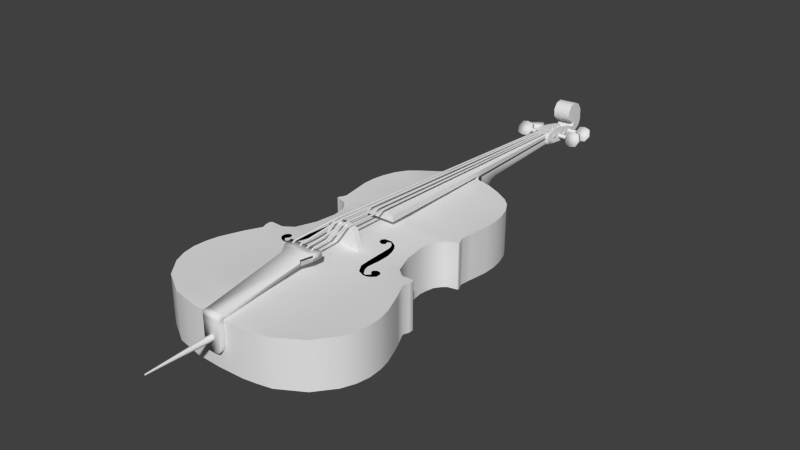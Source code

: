 # Source: Cello.blend  (saved by Blender 2.78.0; exported with 4.5.12 LTS)
import bpy
from mathutils import Matrix  # noqa: F401  (used for matrix-valued properties, if any)

bpy.ops.wm.read_factory_settings(use_empty=True)
scene = bpy.context.scene
scene.name = 'Scene'

# ---- collections
col_collection_1 = bpy.data.collections.new('Collection 1'); scene.collection.children.link(col_collection_1)

# ---- materials (node trees are filled in below, after node groups)
mat_material_003 = bpy.data.materials.new('Material.003')
mat_material_003.alpha_threshold = 0.0
mat_material_003.use_transparent_shadow = False
mat_material_003.diffuse_color = (0.0, 0.0, 0.0, 1.0)
mat_material_003.roughness = 0.5
mat_material = bpy.data.materials.new('Material')
mat_material.alpha_threshold = 0.0
mat_material.use_transparent_shadow = False
mat_material.roughness = 0.5
mat_material.line_color = (0.0, 0.0, 0.0, 1.0)

# ---- node groups
ng_auto_smooth = bpy.data.node_groups.new('Auto Smooth', 'GeometryNodeTree')
_s = ng_auto_smooth.interface.new_socket(name='Geometry', in_out='OUTPUT', socket_type='NodeSocketGeometry')
_s = ng_auto_smooth.interface.new_socket(name='Geometry', in_out='INPUT', socket_type='NodeSocketGeometry')
_s = ng_auto_smooth.interface.new_socket(name='Angle', in_out='INPUT', socket_type='NodeSocketFloat')
_s.subtype = 'ANGLE'
_s.min_value = 0.0
_s.max_value = 3.142
ng_auto_smooth.is_modifier = True
_N = ng_auto_smooth.nodes; _L = ng_auto_smooth.links
n0 = _N.new('NodeGroupOutput'); n0.name = 'Group Output'; n0.location = (480, -100)
n1 = _N.new('NodeGroupInput'); n1.name = 'Group Input'; n1.location = (-420, -300)
n2 = _N.new('NodeGroupInput'); n2.name = 'Group Input.001'; n2.location = (-60, -100)
n3 = _N.new('GeometryNodeSetShadeSmooth'); n3.name = 'Set Shade Smooth'; n3.location = (120, -100)
n3.domain = 'EDGE'
n4 = _N.new('GeometryNodeSetShadeSmooth'); n4.name = 'Set Shade Smooth.001'; n4.location = (300, -100)
n5 = _N.new('GeometryNodeInputMeshEdgeAngle'); n5.name = 'Edge Angle'; n5.location = (-420, -220)
n6 = _N.new('GeometryNodeInputEdgeSmooth'); n6.name = 'Is Edge Smooth'; n6.location = (-60, -160)
n7 = _N.new('GeometryNodeInputShadeSmooth'); n7.name = 'Is Face Smooth'; n7.location = (-240, -340)
n8 = _N.new('FunctionNodeBooleanMath'); n8.name = 'Boolean Math'; n8.location = (-60, -220)
n9 = _N.new('FunctionNodeCompare'); n9.name = 'Compare'; n9.location = (-240, -180)
n9.operation = 'LESS_EQUAL'
_L.new(n5.outputs[0], n9.inputs[0])
_L.new(n4.outputs[0], n0.inputs[0])
_L.new(n1.outputs[1], n9.inputs[1])
_L.new(n9.outputs[0], n8.inputs[0])
_L.new(n7.outputs[0], n8.inputs[1])
_L.new(n2.outputs[0], n3.inputs[0])
_L.new(n6.outputs[0], n3.inputs[1])
_L.new(n3.outputs[0], n4.inputs[0])
_L.new(n8.outputs[0], n3.inputs[2])
n0.is_active_output = True

# ---- material node trees

# ---- world
world_world = bpy.data.worlds.new('World'); scene.world = world_world
world_world.color = (0.05088, 0.05088, 0.05088)
world_world.use_sun_shadow = False
world_world.sun_shadow_jitter_overblur = 0.0
world_world.cycles.sampling_method = 'NONE'
world_world.cycles.sample_map_resolution = 256

# ---- meshes
me_plane_000 = bpy.data.meshes.new('Plane.000')
me_plane_000.from_pydata([(0.02541, 0.0116, -0.1033), (-0.0794, -0.1493, -0.1198), (-0.09021, 0.3854, -0.124), (-0.2447, 0.3707, -0.1577), (0.02479, 0.1162, -0.1024), (-0.01867, 0.3854, -0.1114), (0.0004425, 0.325, -0.1086), (0.02426, 0.2064, -0.1042), (0.02705, -0.2648, -0.1277), (0.0262, -0.1224, -0.1137), (-0.0523, -0.3288, -0.1351), (0.2153, -0.2678, -0.1201), (0.2729, -0.2661, -0.117), (0.3186, -0.3085, -0.1152), (0.1738, -0.3177, -0.123), (0.3196, -0.3603, -0.1158), (0.05615, -0.3691, -0.1296), (0.02486, -0.4627, -0.1291), (0.1619, -0.4807, -0.1214), (0.1234, -0.47, -0.1237), (0.1357, -0.507, -0.1222), (0.21, -0.4952, -0.1185), (0.2109, -0.4349, -0.1199), (0.2678, -0.4575, -0.1163), (0.1817, -0.3649, -0.1231), (0.2245, -0.4069, -0.1198), (0.3203, -0.3966, -0.115), (-0.2911, 0.513, -0.1674), (-0.3188, 0.4537, -0.1737), (-0.1857, 0.5516, -0.1443), (-0.09972, 0.5158, -0.1257), (-0.1167, 0.4672, -0.1295), (-0.1742, 0.5265, -0.1419), (-0.22, 0.4842, -0.152), (-0.04735, 0.4554, -0.1144), (-0.2064, 0.4211, -0.1492), (-0.3063, 0.3944, -0.1711), (-0.1857, 0.5516, 0.1161), (-0.09972, 0.5158, 0.09756), (-0.04735, 0.4554, 0.08637), (-0.2911, 0.513, 0.1393), (-0.22, 0.4842, 0.1239), (-0.1742, 0.5265, 0.1137), (-0.1167, 0.4672, 0.1014), (-0.3188, 0.4537, 0.1456), (-0.2064, 0.4211, 0.1212), (-0.3063, 0.3944, 0.1431), (-0.09021, 0.3854, 0.09601), (-0.2447, 0.3707, 0.13), (0.02479, 0.1162, 0.07439), (-0.0794, -0.1493, 0.092), (-0.01867, 0.3854, 0.08301), (0.0004425, 0.325, 0.0802), (0.02426, 0.2064, 0.07582), (0.02541, 0.0116, 0.07505), (0.0262, -0.1224, 0.0853), (0.02705, -0.2648, 0.09426), (-0.0523, -0.3288, 0.1041), (0.2729, -0.2661, 0.07943), (0.3186, -0.3085, 0.07999), (0.2153, -0.2678, 0.08306), (0.1738, -0.3177, 0.08951), (0.02486, -0.4627, 0.09769), (0.05615, -0.3691, 0.09904), (0.1234, -0.47, 0.09142), (0.1357, -0.507, 0.08938), (0.1619, -0.4807, 0.08871), (0.2109, -0.4349, 0.08734), (0.21, -0.4952, 0.08528), (0.1817, -0.3649, 0.09156), (0.2245, -0.4069, 0.08749), (0.2678, -0.4575, 0.08309), (0.3196, -0.3603, 0.08334), (0.3203, -0.3966, 0.08203)], [], [(9, 55, 54, 0), (2, 1, 50, 47), (47, 43, 31, 2), (31, 43, 42, 32), (10, 57, 50, 1), (63, 56, 8, 16), (3, 35, 45, 48), (33, 41, 45, 35), (32, 42, 41, 33), (46, 48, 45, 44), (46, 36, 3, 48), (36, 46, 44, 28), (28, 44, 40, 27), (27, 40, 37, 29), (29, 37, 38, 30), (51, 5, 34, 39), (30, 38, 39, 34), (51, 52, 6, 5), (6, 52, 53, 7), (4, 7, 53, 49), (0, 4, 49, 54), (9, 8, 56, 55), (54, 49, 53, 50), (57, 62, 63, 56), (17, 62, 57, 10), (20, 65, 62, 17), (16, 19, 64, 63), (19, 18, 66, 64), (18, 22, 67, 66), (22, 25, 70, 67), (25, 24, 69, 70), (24, 14, 61, 69), (14, 11, 60, 61), (11, 12, 58, 60), (12, 13, 59, 58), (13, 15, 72, 59), (15, 26, 73, 72), (26, 23, 71, 73), (23, 21, 68, 71), (21, 68, 65, 20), (41, 40, 44, 45), (42, 37, 40, 41), (42, 43, 38, 37), (43, 47, 39, 38), (39, 47, 52, 51), (52, 47, 50, 53), (54, 50, 55), (56, 55, 50, 57), (65, 62, 63, 64), (68, 65, 64, 66), (71, 68, 66, 67), (71, 67, 70, 73), (61, 73, 70, 69), (60, 72, 73, 61), (59, 72, 60, 58)])
me_plane_000.materials.append(mat_material_003)
me_plane_000.use_remesh_preserve_volume = False
me_plane_000.use_remesh_preserve_attributes = False
me_plane_000.use_mirror_vertex_groups = False
me_plane_000.update()
me_circle_001 = bpy.data.meshes.new('Circle.001')
me_circle_001.from_pydata([(2.936e-09, 0.6059, -1.776e-15), (-0.4285, 0.4285, -1.256e-15), (-0.6059, -2.355e-08, 9.088e-23), (-0.4285, -0.4285, 1.256e-15), (5.591e-08, -0.6059, 1.776e-15), (0.4285, -0.4285, 1.256e-15), (0.6059, 1.016e-08, -7.948e-24), (0.4285, 0.4285, -1.256e-15), (6.382e-09, 0.1435, 12.88), (-0.1015, 0.1015, 12.88), (-0.1435, 5.468e-07, 12.88), (-0.1015, -0.1015, 12.88), (1.893e-08, -0.1435, 12.88), (0.1015, -0.1015, 12.88), (0.1435, 5.547e-07, 12.88), (0.1015, 0.1015, 12.88)], [], [(7, 15, 14, 6), (5, 13, 12, 4), (3, 11, 10, 2), (1, 9, 8, 0), (0, 8, 15, 7), (6, 14, 13, 5), (4, 12, 11, 3), (2, 10, 9, 1)])
me_circle_001.polygons.foreach_set('use_smooth', [True] * 8)
me_circle_001.use_remesh_preserve_volume = False
me_circle_001.use_remesh_preserve_attributes = False
me_circle_001.use_mirror_vertex_groups = False
me_circle_001.update()
me_plane_011 = bpy.data.meshes.new('Plane.011')
me_plane_011.from_pydata([(-1.511, 0.0, -9.537e-07), (-1.044, 1.358, -9.537e-07), (0.1446, 1.591, -9.537e-07), (1.217, 1.335, -9.537e-07), (1.707, 0.0, -9.537e-07), (-1.044, -1.358, -9.537e-07), (0.1446, -1.591, -9.537e-07), (1.217, -1.335, -9.537e-07), (-1.511, 0.0, 0.9799), (-1.044, 1.358, 0.9799), (0.1446, 1.591, 0.9799), (1.217, 1.335, 0.9799), (1.707, 0.0, 0.9799), (-1.044, -1.358, 0.9799), (0.1446, -1.591, 0.9799), (1.217, -1.335, 0.9799), (-7.091, 0.4018, 0.4642), (-1.263, 0.4018, 0.4642), (-7.091, 0.2763, 0.161), (-1.263, 0.2763, 0.1611), (-7.091, -0.02686, 0.03547), (-1.263, -0.02686, 0.03549), (-7.091, -0.33, 0.161), (-1.263, -0.33, 0.1611), (-7.091, -0.4555, 0.4642), (-1.263, -0.4555, 0.4642), (-7.091, -0.33, 0.7673), (-1.263, -0.33, 0.7673), (-7.091, -0.02686, 0.8928), (-1.263, -0.02686, 0.8929), (-7.091, 0.2763, 0.7673), (-1.263, 0.2763, 0.7673)], [], [(3, 4, 7, 2), (6, 5, 2, 7), (1, 2, 5, 0), (11, 10, 15, 12), (14, 15, 10, 13), (9, 8, 13, 10), (2, 10, 11, 3), (0, 8, 9, 1), (5, 13, 8, 0), (6, 14, 13, 5), (3, 11, 12, 4), (1, 9, 10, 2), (7, 15, 14, 6), (4, 12, 15, 7), (16, 17, 19, 18), (18, 19, 21, 20), (20, 21, 23, 22), (22, 23, 25, 24), (24, 25, 27, 26), (26, 27, 29, 28), (19, 17, 31, 29, 27, 25, 23, 21), (28, 29, 31, 30), (30, 31, 17, 16), (16, 18, 20, 22), (22, 24, 30, 16), (24, 26, 28, 30)])
me_plane_011.polygons.foreach_set('use_smooth', [True] * 26)
me_plane_011.use_remesh_preserve_volume = False
me_plane_011.use_remesh_preserve_attributes = False
me_plane_011.use_mirror_vertex_groups = False
me_plane_011.update()
me_plane_003 = bpy.data.meshes.new('Plane.003')
me_plane_003.from_pydata([(-1.128, -0.307, 0.0), (0.661, -0.307, 0.0), (-1.128, -0.04459, 0.0), (0.661, -0.04459, 0.0), (-1.128, -0.307, -0.3347), (0.661, -0.307, -0.3347), (-1.128, -0.04459, -0.3347), (0.661, -0.04459, -0.3347)], [], [(0, 1, 3, 2), (4, 6, 7, 5), (1, 5, 7, 3), (2, 6, 4, 0), (3, 7, 6, 2), (0, 4, 5, 1)])
me_plane_003.polygons.foreach_set('use_smooth', [True] * 6)
me_plane_003.use_remesh_preserve_volume = False
me_plane_003.use_remesh_preserve_attributes = False
me_plane_003.use_mirror_vertex_groups = False
me_plane_003.update()
me_circle = bpy.data.meshes.new('Circle')
me_circle.from_pydata([(0.0, 1.0, -1.241), (-0.7071, 0.7071, -1.241), (-1.0, -4.371e-08, -1.241), (-0.7071, -0.7071, -1.241), (8.742e-08, -1.0, -1.241), (0.7071, -0.7071, -1.241), (1.0, 1.192e-08, -1.241), (0.7071, 0.7071, -1.241), (0.0, 2.851, -0.2213), (-0.7071, 2.643, -0.0142), (-1.0, 2.143, 0.4858), (-0.7071, 1.643, 0.9857), (8.742e-08, 1.436, 1.193), (0.7071, 1.643, 0.9857), (1.0, 2.143, 0.4858), (0.7071, 2.643, -0.0142), (0.05824, 4.872, 0.03635), (-0.6489, 4.872, 0.3292), (-0.9418, 4.872, 1.036), (-0.6489, 4.872, 1.743), (0.05824, 4.872, 2.036), (0.7653, 4.872, 1.743), (1.058, 4.872, 1.036), (0.7653, 4.872, 0.3292), (1.638, 56.75, 2.211), (0.9309, 56.75, 2.504), (0.638, 56.75, 3.211), (0.9309, 56.75, 3.918), (1.638, 56.75, 4.211), (2.345, 56.75, 3.918), (2.638, 56.75, 3.211), (2.345, 56.75, 2.504), (1.638, 61.99, 2.132), (0.9309, 61.99, 2.425), (0.638, 61.99, 3.132), (0.9309, 61.99, 3.839), (1.638, 61.99, 4.132), (2.345, 61.99, 3.839), (2.638, 61.99, 3.132), (2.345, 61.99, 2.425), (10.58, 415.5, -12.14), (9.868, 415.5, -11.85), (9.575, 415.5, -11.14), (9.868, 415.5, -10.44), (10.58, 415.5, -10.14), (11.28, 415.5, -10.44), (11.58, 415.5, -11.14), (11.28, 415.5, -11.85), (11.31, 425.2, -17.6), (10.74, 425.2, -17.36), (10.51, 425.2, -16.79), (10.74, 425.2, -16.22), (11.31, 425.2, -15.99), (11.88, 425.2, -16.22), (12.12, 425.2, -16.79), (11.88, 425.2, -17.36)], [], [(6, 5, 13, 14), (4, 3, 11, 12), (2, 1, 9, 10), (7, 6, 14, 15), (5, 4, 12, 13), (3, 2, 10, 11), (1, 0, 8, 9), (0, 7, 15, 8), (15, 14, 22, 23), (13, 12, 20, 21), (11, 10, 18, 19), (9, 8, 16, 17), (8, 15, 23, 16), (14, 13, 21, 22), (12, 11, 19, 20), (10, 9, 17, 18), (20, 19, 27, 28), (18, 17, 25, 26), (23, 22, 30, 31), (21, 20, 28, 29), (19, 18, 26, 27), (17, 16, 24, 25), (16, 23, 31, 24), (22, 21, 29, 30), (24, 31, 39, 32), (30, 29, 37, 38), (28, 27, 35, 36), (26, 25, 33, 34), (31, 30, 38, 39), (29, 28, 36, 37), (27, 26, 34, 35), (25, 24, 32, 33), (37, 36, 44, 45), (35, 34, 42, 43), (33, 32, 40, 41), (32, 39, 47, 40), (38, 37, 45, 46), (36, 35, 43, 44), (34, 33, 41, 42), (39, 38, 46, 47), (40, 47, 55, 48), (46, 45, 53, 54), (44, 43, 51, 52), (42, 41, 49, 50), (47, 46, 54, 55), (45, 44, 52, 53), (43, 42, 50, 51), (41, 40, 48, 49)])
me_circle.polygons.foreach_set('use_smooth', [True] * 48)
me_circle.use_remesh_preserve_volume = False
me_circle.use_remesh_preserve_attributes = False
me_circle.use_mirror_vertex_groups = False
me_circle.update()
me_plane_010 = bpy.data.meshes.new('Plane.010')
me_plane_010.from_pydata([(-0.06456, -0.01295, -0.04371), (-0.1201, -0.01295, -0.02364), (-0.1495, -0.01295, 0.02729), (-0.1633, -0.01295, 0.1014), (-0.1587, -0.01295, 0.4379), (-0.1603, -0.01295, 0.5218), (-0.06456, -0.109, -0.04371), (-0.1201, -0.109, -0.02364), (-0.1495, -0.109, 0.02729), (-0.1633, -0.109, 0.1014), (-0.1587, -0.109, 0.4379), (-0.1603, -0.109, 0.5218), (-0.1603, -0.01295, 0.6062), (-0.1603, -0.109, 0.6062), (-5.972e-10, -0.01295, -0.04619), (0.06456, -0.01295, -0.04371), (0.1201, -0.01295, -0.02364), (0.1495, -0.01295, 0.02729), (0.1633, -0.01295, 0.1014), (0.1587, -0.01295, 0.4379), (0.1603, -0.01295, 0.5218), (-5.972e-10, -0.109, -0.04619), (0.06456, -0.109, -0.04371), (0.1201, -0.109, -0.02364), (0.1495, -0.109, 0.02729), (0.1633, -0.109, 0.1014), (0.1587, -0.109, 0.4379), (0.1603, -0.109, 0.5218), (0.1603, -0.01295, 0.6062), (0.1603, -0.109, 0.6062), (-5.972e-10, -0.109, 0.4379), (-0.321, 1.836, 0.7871), (-0.3206, 1.85, 0.8967), (0.3188, 1.843, 0.7844), (0.3191, 1.857, 0.894), (0.1946, 1.511, 0.8455), (-0.1946, 1.511, 0.8455), (0.1946, 1.511, 0.7398), (-0.1946, 1.511, 0.7398), (0.2951, 1.687, 0.8831), (0.2948, 1.674, 0.7758), (-0.2929, 1.681, 0.8856), (-0.2933, 1.667, 0.7783), (-0.1607, 1.852, 0.896), (-0.0007323, 1.854, 0.8953), (0.1592, 1.855, 0.8946), (0.1588, 1.841, 0.7851), (-0.001104, 1.84, 0.7858), (-0.161, 1.838, 0.7864), (-0.1463, 1.669, 0.7777), (0.0007357, 1.671, 0.7771), (0.1477, 1.672, 0.7765), (0.1481, 1.686, 0.8837), (0.0011, 1.684, 0.8843), (-0.1459, 1.683, 0.8849)], [], [(3, 9, 10, 4), (1, 7, 8, 2), (14, 21, 6, 0), (4, 10, 11, 5), (2, 8, 9, 3), (0, 6, 7, 1), (5, 11, 13, 12), (18, 19, 26, 25), (16, 17, 24, 23), (14, 15, 22, 21), (19, 20, 27, 26), (17, 18, 25, 24), (15, 16, 23, 22), (20, 28, 29, 27), (21, 8, 7, 6), (21, 22, 23, 24), (8, 21, 10, 9), (24, 25, 26, 21), (26, 30, 10, 21), (11, 10, 26, 27), (13, 11, 27, 29), (13, 29, 28, 12), (52, 39, 34, 45), (39, 40, 33, 34), (42, 41, 32, 31), (49, 42, 31, 48), (20, 5, 38, 37), (5, 12, 36, 38), (28, 20, 37, 35), (12, 28, 35, 36), (46, 45, 34, 33), (48, 43, 44, 47), (47, 44, 45, 46), (31, 32, 43, 48), (40, 51, 46, 33), (51, 50, 47, 46), (50, 49, 48, 47), (41, 54, 43, 32), (54, 53, 44, 43), (53, 52, 45, 44), (38, 36, 41, 42), (38, 42, 40, 37), (36, 35, 39, 41)])
me_plane_010.polygons.foreach_set('use_smooth', [True] * 43)
me_plane_010.use_remesh_preserve_volume = False
me_plane_010.use_remesh_preserve_attributes = False
me_plane_010.use_mirror_vertex_groups = False
me_plane_010.update()
me_plane_009 = bpy.data.meshes.new('Plane.009')
me_plane_009.from_pydata([(-0.3405, 0.5859, 0.2701), (-0.2808, 2.86, 0.3516), (0.02476, 0.5859, 0.4104), (-0.04548, 2.86, 0.3516), (-0.3405, 0.5859, 0.4104), (-0.2808, 2.86, 0.3109), (-0.04548, 2.86, 0.3109), (0.02476, 0.5859, 0.3232), (-0.3405, 0.5859, 0.3232), (0.117, -1.867, 0.5058), (-0.4328, -1.867, 0.4999), (0.117, -1.867, 0.3949), (-0.4328, -1.867, 0.3889), (-0.1631, 2.86, 0.2701), (-0.222, 2.86, 0.2701), (-0.2492, 0.5859, 0.4342), (-0.1579, 0.5859, 0.4448), (-0.06655, 0.5859, 0.4342), (-0.1043, 2.86, 0.3754), (-0.1631, 2.86, 0.386), (-0.222, 2.86, 0.3754), (-0.06655, 0.5859, 0.3232), (-0.1579, 0.5859, 0.3232), (-0.2492, 0.5859, 0.3232), (-0.222, 2.86, 0.3109), (-0.1631, 2.86, 0.3109), (-0.1043, 2.86, 0.3109), (-0.2953, -1.867, 0.5252), (-0.1579, -1.867, 0.5373), (-0.02042, -1.867, 0.5282), (-0.02042, -1.867, 0.3934), (-0.1579, -1.867, 0.3919), (-0.2953, -1.867, 0.3904), (-0.2808, 2.86, 0.1738), (0.02476, 0.5859, -0.6695), (-0.04548, 2.86, 0.1738), (-0.3405, 0.5859, -0.6695), (0.02476, 0.5859, 0.2701), (-0.2492, 0.5859, 0.2701), (-0.06655, 0.5859, -0.6695), (-0.1579, 0.5859, -0.6695), (-0.2492, 0.5859, -0.6695), (-0.222, 2.86, 0.1178), (-0.1612, 2.86, 0.1014), (-0.1043, 2.86, 0.1178), (0.007379, 1.149, 0.1371), (-0.3257, 1.149, 0.1371), (-0.07589, 1.149, 0.08103), (-0.1592, 1.149, 0.06465), (-0.2424, 1.149, 0.08103), (0.01172, 1.008, 0.1072), (0.01607, 0.8673, -0.06281), (0.02041, 0.7266, -0.2748), (0.01172, 1.008, 0.2701), (-0.3368, 0.7266, -0.2748), (-0.3331, 0.8673, -0.06281), (-0.3294, 1.008, 0.1072), (-0.3368, 0.7266, 0.2701), (-0.3294, 1.008, 0.2701), (-0.06889, 0.7266, -0.3518), (-0.07122, 0.8673, -0.1397), (-0.07356, 1.008, 0.03024), (-0.1582, 0.7266, -0.3681), (-0.1585, 0.8673, -0.1561), (-0.1588, 1.008, 0.01386), (-0.2475, 0.7266, -0.3518), (-0.2458, 0.8673, -0.1397), (-0.2441, 1.008, 0.03024), (0.02476, 0.6061, -0.6695), (-0.3405, 0.6061, -0.6695), (-0.06655, 0.6061, -0.6695), (-0.1579, 0.6061, -0.6695), (-0.2492, 0.6061, -0.6695), (0.02476, 0.5859, -0.2022), (-0.3405, 0.5859, -0.2022), (-0.06655, 0.5859, 0.2701), (-0.1579, 0.5859, 0.2701), (-0.1043, 2.86, 0.2701), (0.007379, 1.149, 0.2701), (-0.3257, 1.149, 0.2701), (0.01607, 0.8673, 0.2701), (0.02041, 0.7266, 0.2701), (-0.3331, 0.8673, 0.2701), (-0.2808, 2.86, 0.2701), (-0.04548, 2.86, 0.2701), (0.01454, 3.62, 0.1353), (0.0244, 3.382, 0.1235), (0.03713, 3.094, 0.1654), (0.006094, 2.953, 0.1529), (0.006094, 2.86, 0.2286), (0.006094, 2.86, 0.2797), (0.006094, 2.86, 0.3413), (0.001599, 3.868, 0.1785), (-0.01092, 4.033, 0.3559), (-0.0186, 4.034, 0.5526), (-0.02052, 3.956, 0.6841), (-0.0172, 3.815, 0.7483), (-0.0107, 3.679, 0.7241), (-0.002949, 3.59, 0.6178), (0.002299, 3.594, 0.4787), (0.001428, 3.719, 0.3686), (-0.002869, 3.814, 0.3793), (0.0001596, 3.777, 0.3405), (0.003791, 3.748, 0.2772), (0.006918, 3.64, 0.3106), (0.01749, 3.362, 0.3797), (0.02376, 3.244, 0.393), (0.03001, 3.131, 0.3991), (0.006094, 2.905, 0.3821), (-0.3157, 3.606, 0.1225), (-0.3058, 3.369, 0.1107), (-0.293, 3.075, 0.1569), (-0.3093, 2.953, 0.1529), (-0.3247, 2.86, 0.2286), (-0.3247, 2.86, 0.2797), (-0.3247, 2.86, 0.3413), (-0.3286, 3.854, 0.1657), (-0.3411, 4.019, 0.343), (-0.3488, 4.02, 0.5398), (-0.3508, 3.943, 0.6713), (-0.3474, 3.801, 0.7354), (-0.3409, 3.665, 0.7113), (-0.3332, 3.577, 0.605), (-0.3279, 3.58, 0.4659), (-0.3288, 3.706, 0.3558), (-0.3331, 3.8, 0.3664), (-0.3301, 3.763, 0.3277), (-0.3264, 3.734, 0.2644), (-0.3233, 3.627, 0.2978), (-0.3127, 3.348, 0.3669), (-0.3184, 3.226, 0.3846), (-0.3302, 3.112, 0.3906), (-0.3247, 2.905, 0.3821), (-0.06492, 3.637, 0.3078), (-0.06805, 3.745, 0.2744), (-0.05434, 3.359, 0.3769), (-0.03468, 3.09, 0.1635), (-0.04805, 3.24, 0.3912), (-0.06586, 2.953, 0.1529), (-0.0418, 3.126, 0.3973), (-0.0007209, 3.767, 0.3651), (-0.06586, 2.905, 0.3821), (-0.07471, 3.811, 0.3765), (-0.06586, 2.86, 0.2286), (-0.06586, 2.86, 0.3413), (-0.07168, 3.774, 0.3377), (-0.06586, 2.86, 0.2797), (-0.2546, 3.737, 0.2672), (-0.2527, 2.905, 0.3821), (-0.2212, 3.08, 0.1588), (-0.2599, 3.116, 0.3925), (-0.3284, 3.625, 0.4108), (-0.2527, 2.953, 0.1529), (-0.2462, 3.23, 0.3864), (0.001863, 3.639, 0.4237), (-0.2409, 3.351, 0.3697), (-0.2613, 3.803, 0.3692), (-0.2527, 2.86, 0.2286), (-0.2527, 2.86, 0.3413), (-0.2582, 3.766, 0.3304), (-0.2527, 2.86, 0.2797), (-0.06413, 3.719, 0.1389), (-0.05355, 3.44, 0.2079), (-0.04546, 3.255, 0.1954), (-0.03921, 3.141, 0.2015), (-0.06586, 2.969, 0.1855), (-0.2401, 3.432, 0.2007), (-0.232, 3.244, 0.1906), (-0.2257, 3.131, 0.1967), (-0.2527, 2.969, 0.1855), (-0.2507, 3.711, 0.1316), (-0.2515, 3.629, 0.3006), (-0.06586, 2.896, 0.3138), (-0.1612, 2.953, 0.1529), (0.02476, 0.5859, 0.2701), (-0.004661, 3.98, 0.2434), (0.001976, 3.762, 0.3088), (-0.3349, 3.966, 0.2306), (-0.3283, 3.749, 0.296), (-0.06986, 3.759, 0.3061), (0.008071, 3.755, 0.1398), (-0.3222, 3.741, 0.127), (-0.3309, 3.753, 0.3522)], [], [(77, 84, 37, 75), (24, 5, 1, 20), (18, 17, 2, 3), (7, 2, 9, 11), (7, 6, 3, 2), (5, 8, 4, 1), (83, 0, 8, 5), (37, 84, 6, 7), (8, 0, 174, 7), (14, 83, 5, 24), (30, 11, 9, 29), (4, 8, 12, 10), (21, 7, 11, 30), (15, 4, 10, 27), (2, 17, 29, 9), (17, 16, 28, 29), (16, 15, 27, 28), (8, 23, 32, 12), (23, 22, 31, 32), (22, 21, 30, 31), (12, 32, 27, 10), (32, 31, 28, 27), (31, 30, 29, 28), (84, 77, 26, 6), (77, 13, 25, 26), (13, 14, 24, 25), (1, 4, 15, 20), (20, 15, 16, 19), (19, 16, 17, 18), (6, 26, 18, 3), (26, 25, 19, 18), (25, 24, 20, 19), (83, 14, 38, 0), (14, 13, 76, 38), (13, 77, 75, 76), (44, 77, 84, 35), (46, 79, 83, 33), (49, 46, 33, 42), (45, 47, 44, 35), (47, 48, 43, 44), (48, 49, 42, 43), (33, 83, 14, 42), (42, 14, 13, 43), (43, 13, 77, 44), (64, 67, 49, 48), (61, 64, 48, 47), (50, 61, 47, 45), (67, 56, 46, 49), (35, 84, 78, 45), (56, 58, 79, 46), (54, 57, 82, 55), (55, 82, 58, 56), (65, 54, 55, 66), (66, 55, 56, 67), (52, 59, 60, 51), (51, 60, 61, 50), (59, 62, 63, 60), (60, 63, 64, 61), (62, 65, 66, 63), (63, 66, 67, 64), (45, 78, 53, 50), (50, 53, 80, 51), (51, 80, 81, 52), (72, 69, 54, 65), (62, 71, 72, 65), (59, 70, 71, 62), (52, 68, 70, 59), (37, 73, 52, 81), (34, 68, 52, 73), (74, 0, 57, 54), (54, 69, 36, 74), (41, 36, 69, 72), (40, 41, 72, 71), (39, 40, 71, 70), (34, 39, 70, 68), (83, 84, 37, 0), (153, 150, 168, 167), (169, 168, 150, 148), (155, 153, 167, 166), (91, 144, 146, 90), (176, 179, 134, 103), (90, 146, 143, 89), (101, 142, 145, 102), (91, 108, 141, 144), (89, 143, 44, 35), (107, 139, 141, 108), (35, 44, 138, 88), (106, 137, 139, 107), (88, 138, 136, 87), (99, 98, 122, 123), (105, 135, 137, 106), (104, 133, 135, 105), (135, 162, 163, 137), (114, 115, 132, 111), (139, 164, 165, 141), (130, 131, 150, 153), (88, 87, 90, 89), (35, 88, 89), (106, 107, 108, 87), (164, 168, 169, 165), (129, 130, 153, 155), (163, 167, 168, 164), (137, 163, 164, 139), (131, 132, 148, 150), (128, 129, 155, 171), (169, 148, 158, 160), (134, 133, 104, 103), (98, 97, 121, 122), (97, 96, 120, 121), (94, 93, 117, 118), (95, 94, 118, 119), (86, 87, 111, 110), (85, 86, 110, 109), (112, 111, 149, 152), (114, 160, 158, 115), (114, 113, 157, 160), (113, 33, 42, 157), (33, 112, 152, 42), (90, 87, 108, 91), (87, 86, 105, 106), (86, 85, 104, 105), (103, 104, 85, 180), (175, 93, 102, 176), (93, 94, 101, 102), (94, 95, 100, 140, 101), (99, 154, 100, 95, 98), (95, 96, 97, 98), (120, 123, 122, 121), (119, 124, 151, 123, 120), (118, 125, 182, 124, 119), (117, 126, 125, 118), (177, 178, 126, 117), (178, 127, 147, 134, 179, 145, 159, 126), (110, 129, 128, 109), (111, 130, 129, 110), (130, 111, 132, 131), (33, 113, 112), (172, 144, 141, 165), (165, 146, 144, 172), (146, 165, 169, 160), (162, 166, 167, 163), (170, 161, 134, 147), (157, 143, 146, 160), (96, 95, 119, 120), (142, 156, 159, 145), (125, 126, 159, 156), (132, 115, 158, 148), (112, 113, 114, 111), (166, 170, 171, 155), (161, 170, 166, 162), (133, 161, 162, 135), (173, 138, 44, 43), (42, 152, 173, 43), (152, 149, 136, 138), (36, 34, 174, 0), (116, 127, 178, 177), (92, 175, 176, 103), (93, 175, 177, 117), (102, 145, 179, 176), (171, 147, 127, 128), (180, 92, 103), (128, 127, 181, 109), (116, 181, 127), (175, 92, 116, 177), (92, 180, 181, 116), (180, 85, 109, 181), (147, 171, 170), (133, 134, 161), (151, 154, 99, 123), (100, 154, 151, 124), (140, 100, 124, 182), (101, 140, 182, 125)])
me_plane_009.polygons.foreach_set('use_smooth', [True] * 172)
me_plane_009.materials.append(mat_material)
me_plane_009.use_remesh_preserve_volume = False
me_plane_009.use_remesh_preserve_attributes = False
me_plane_009.use_mirror_vertex_groups = False
me_plane_009.update()
me_plane_006 = bpy.data.meshes.new('Plane.006')
me_plane_006.from_pydata([(-0.3757, -0.0527, 0.0), (-0.1833, -0.0527, 0.0), (-0.3757, 0.04786, 0.0), (-0.1833, 0.04786, 0.0), (-0.3628, -0.0527, 0.06529), (-0.1833, -0.0527, 0.06529), (-0.3628, 0.04786, 0.06529), (-0.1833, 0.04786, 0.06529), (-0.1045, -0.0527, 0.3962), (-0.1045, 0.04786, 0.3962), (-0.2464, -0.0527, 0.4141), (-0.2464, 0.04786, 0.4141), (0.0, -0.0527, 0.4185), (0.0, -0.0527, 0.4668), (0.0, 0.04786, 0.4185), (0.0, 0.04786, 0.4668), (-0.09123, 0.04786, 0.4073), (-0.09123, -0.0527, 0.4073), (-0.1228, -0.0527, 0.4535), (-0.1228, 0.04786, 0.4535), (0.3757, -0.0527, 0.0), (0.1833, -0.0527, 0.0), (0.3757, 0.04786, 0.0), (0.1833, 0.04786, 0.0), (0.3628, -0.0527, 0.06529), (0.1833, -0.0527, 0.06529), (0.3628, 0.04786, 0.06529), (0.1833, 0.04786, 0.06529), (0.1045, -0.0527, 0.3962), (0.1045, 0.04786, 0.3962), (0.2464, -0.0527, 0.4141), (0.2464, 0.04786, 0.4141), (0.0, 0.04786, 0.4073), (0.0, -0.0527, 0.4073), (0.09123, 0.04786, 0.4073), (0.09123, -0.0527, 0.4073), (0.1228, -0.0527, 0.4535), (0.1228, 0.04786, 0.4535)], [], [(2, 6, 7, 3), (1, 5, 4, 0), (0, 4, 6, 2), (3, 7, 5, 1), (6, 4, 10, 11), (5, 7, 9, 8), (4, 5, 8, 10), (11, 9, 7, 6), (17, 16, 14, 12), (13, 12, 14, 15), (18, 17, 12, 13), (19, 18, 13, 15), (16, 19, 15, 14), (9, 11, 19, 16), (11, 10, 18, 19), (10, 8, 17, 18), (8, 9, 16, 17), (22, 23, 27, 26), (21, 20, 24, 25), (20, 22, 26, 24), (23, 21, 25, 27), (26, 31, 30, 24), (25, 28, 29, 27), (24, 30, 28, 25), (31, 26, 27, 29), (35, 12, 14, 34), (29, 9, 16, 32, 34), (36, 13, 12, 35), (37, 15, 13, 36), (34, 14, 15, 37), (29, 34, 37, 31), (31, 37, 36, 30), (30, 36, 35, 28), (28, 35, 34, 29), (21, 23, 22, 20), (1, 0, 2, 3), (32, 16, 14, 34), (27, 7, 9, 29), (3, 7, 27, 23), (25, 28, 8, 5), (5, 1, 21, 25), (17, 8, 28, 35, 33), (35, 12, 17, 33), (3, 23, 21, 1)])
me_plane_006.polygons.foreach_set('use_smooth', [True] * 44)
me_plane_006.use_remesh_preserve_volume = False
me_plane_006.use_remesh_preserve_attributes = False
me_plane_006.use_mirror_vertex_groups = False
me_plane_006.update()
me_plane_001 = bpy.data.meshes.new('Plane.001')
me_plane_001.from_pydata([(-0.9433, 1.084, -0.04461), (-1.294, 0.4798, -0.04461), (-1.332, 0.01717, -0.04461), (-1.257, -0.5424, -0.04461), (-1.313, -0.6677, -0.04461), (-1.313, -0.7146, -0.04461), (-1.133, -0.7542, -0.04461), (-0.9791, -0.9315, -0.04461), (-0.9452, -1.084, -0.04461), (-0.9319, -1.211, -0.04461), (-0.9791, -1.579, -0.04461), (-1.117, -1.953, -0.04461), (-1.523, -2.219, -0.04461), (-1.485, -2.325, -0.04461), (-1.621, -2.604, -0.04461), (-1.698, -2.793, -0.04461), (-1.831, -3.235, -0.04461), (-1.843, -3.491, -0.04461), (0.0, -4.687, -0.04461), (-1.799, -3.729, -0.04461), (-0.2898, 1.312, -0.04461), (-0.4718, 1.28, -0.04461), (-0.7019, 1.216, -0.04461), (-1.097, 0.9277, -0.04461), (-1.218, 0.719, -0.04461), (-1.33, 0.2596, -0.04461), (-1.28, -0.343, -0.04461), (-1.28, -0.6216, -0.04461), (-1.058, -0.8182, -0.04461), (-1.277, -2.087, -0.04461), (-1.5, -2.094, -0.04461), (-1.528, -2.134, -0.04461), (-1.785, -3.021, -0.04461), (-1.697, -3.966, -0.04461), (-1.425, -4.306, -0.04461), (-0.4757, -4.671, -0.04461), (-0.9756, -4.573, -0.04461), (0.0, 1.335, -0.04461), (0.7019, 1.216, -0.04461), (1.097, 0.9277, -0.04461), (1.294, 0.4798, -0.04461), (1.33, 0.2596, -0.04461), (1.332, 0.01717, -0.04461), (1.28, -0.343, -0.04461), (1.28, -0.6216, -0.04461), (1.313, -0.6677, -0.04461), (1.133, -0.7542, -0.04461), (0.9452, -1.084, -0.04461), (0.9319, -1.211, -0.04461), (0.9791, -1.579, -0.04461), (1.277, -2.087, -0.04461), (1.5, -2.094, -0.04461), (1.523, -2.219, -0.04461), (1.485, -2.325, -0.04461), (1.621, -2.604, -0.04461), (1.697, -3.966, -0.04461), (1.425, -4.306, -0.04461), (0.4757, -4.671, -0.04461), (1.799, -3.729, -0.04461), (0.2898, 1.312, -0.04461), (0.4718, 1.28, -0.04461), (0.9433, 1.084, -0.04461), (1.218, 0.719, -0.04461), (1.257, -0.5424, -0.04461), (1.313, -0.7146, -0.04461), (1.058, -0.8182, -0.04461), (0.9791, -0.9315, -0.04461), (1.117, -1.953, -0.04461), (1.528, -2.134, -0.04461), (1.698, -2.793, -0.04461), (1.785, -3.021, -0.04461), (1.831, -3.235, -0.04461), (1.843, -3.491, -0.04461), (0.9756, -4.573, -0.04461), (-0.7126, -4.306, -0.04461), (0.0, -4.306, -0.04461), (0.7126, -4.306, -0.04461), (-0.4878, -4.573, -0.04461), (0.0, -4.573, -0.04461), (0.4878, -4.573, -0.04461), (-0.7257, -4.622, -0.04461), (0.727, -4.629, -0.04461), (-1.131, -3.966, -0.04461), (-0.5657, -3.966, -0.04461), (5.96e-08, -3.966, -0.04461), (0.5657, -3.966, -0.04461), (1.131, -3.966, -0.04461), (-1.199, -3.729, -0.04461), (-0.5996, -3.729, -0.04461), (0.0, -3.729, -0.04461), (0.5996, -3.729, -0.04461), (1.199, -3.729, -0.04461), (-1.229, -3.491, -0.04461), (-0.5978, -3.491, -0.04461), (0.5978, -3.491, -0.04461), (1.229, -3.491, -0.04461), (-2.98e-08, -3.491, -0.04461), (-1.221, -3.235, -0.04461), (-0.6103, -3.235, -0.04461), (0.0, -3.235, -0.04461), (0.6103, -3.235, -0.04461), (1.221, -3.235, -0.04461), (-1.19, -3.021, -0.04461), (-0.595, -3.021, -0.04461), (0.0, -3.021, -0.04461), (0.595, -3.021, -0.04461), (1.19, -3.021, -0.04461), (-1.132, -2.793, -0.04461), (-0.5659, -2.793, -0.04461), (5.96e-08, -2.793, -0.04461), (0.5659, -2.793, -0.04461), (1.132, -2.793, -0.04461), (-1.081, -2.604, -0.04461), (-0.5403, -2.604, -0.04461), (5.96e-08, -2.604, -0.04461), (0.5403, -2.604, -0.04461), (1.081, -2.604, -0.04461), (-1.254, -2.325, -0.04461), (-0.495, -2.325, -0.04461), (-2.98e-08, -2.325, -0.04461), (0.495, -2.325, -0.04461), (1.199, -2.325, -0.04461), (-0.6387, -2.087, -0.04461), (0.0, -2.087, -0.04461), (0.6387, -2.087, -0.04461), (-0.7446, -1.953, -0.04461), (-0.3723, -1.953, -0.04461), (0.0, -1.953, -0.04461), (0.3723, -1.953, -0.04461), (0.7446, -1.953, -0.04461), (-0.6528, -1.579, -0.04461), (-0.3264, -1.579, -0.04461), (0.0, -1.579, -0.04461), (0.3264, -1.579, -0.04461), (0.6528, -1.579, -0.04461), (-0.6213, -1.211, -0.04461), (-0.3106, -1.211, -0.04461), (0.0, -1.211, -0.04461), (0.3106, -1.211, -0.04461), (0.6213, -1.211, -0.04461), (-0.6301, -1.084, -0.04461), (-0.3151, -1.084, -0.04461), (2.98e-08, -1.084, -0.04461), (0.3151, -1.084, -0.04461), (0.6301, -1.084, -0.04461), (-0.6528, -0.9315, -0.04461), (-0.3264, -0.9315, -0.04461), (0.0, -0.9315, -0.04461), (0.3264, -0.9315, -0.04461), (0.6528, -0.9315, -0.04461), (-0.7056, -0.8182, -0.04461), (-0.3528, -0.8182, -0.04461), (0.0, -0.8182, -0.04461), (0.3528, -0.8182, -0.04461), (0.7056, -0.8182, -0.04461), (-0.596, -0.7542, -0.04461), (-0.3776, -0.7542, -0.04461), (-0.002996, -0.7542, -0.04461), (0.3776, -0.7542, -0.04461), (0.596, -0.7542, -0.04461), (-0.838, -0.5424, -0.04461), (-0.419, -0.5424, -0.04461), (0.0, -0.5424, -0.04461), (0.419, -0.5424, -0.04461), (0.838, -0.5424, -0.04461), (-0.8531, -0.343, -0.04461), (-0.4266, -0.343, -0.04461), (2.98e-08, -0.343, -0.04461), (0.4266, -0.343, -0.04461), (0.8531, -0.343, -0.04461), (-0.8879, 0.01717, -0.04461), (-0.4439, 0.01717, -0.04461), (2.98e-08, 0.01717, -0.04461), (0.4439, 0.01717, -0.04461), (0.8879, 0.01717, -0.04461), (-0.8864, 0.2596, -0.04461), (-0.4432, 0.2596, -0.04461), (0.0, 0.2596, -0.04461), (0.4432, 0.2596, -0.04461), (0.8864, 0.2596, -0.04461), (-0.8627, 0.4798, -0.04461), (-0.4313, 0.4798, -0.04461), (2.98e-08, 0.4798, -0.04461), (0.4313, 0.4798, -0.04461), (0.8627, 0.4798, -0.04461), (-0.8117, 0.719, -0.04461), (-0.4059, 0.719, -0.04461), (0.0, 0.719, -0.04461), (0.4059, 0.719, -0.04461), (0.8117, 0.719, -0.04461), (-0.7316, 0.9277, -0.04461), (-0.3658, 0.9277, -0.04461), (2.98e-08, 0.9277, -0.04461), (0.3658, 0.9277, -0.04461), (0.7316, 0.9277, -0.04461), (-0.6289, 1.084, -0.04461), (-0.3144, 1.084, -0.04461), (0.0, 1.084, -0.04461), (0.3144, 1.084, -0.04461), (0.6289, 1.084, -0.04461), (-0.4679, 1.216, -0.04461), (-0.234, 1.216, -0.04461), (0.0, 1.216, -0.04461), (0.234, 1.216, -0.04461), (0.4679, 1.216, -0.04461), (-0.9433, 1.084, 0.8054), (-1.294, 0.4798, 0.8207), (-1.332, 0.01717, 0.8213), (-1.257, -0.5424, 0.8098), (-1.313, -0.6677, 0.8103), (-1.313, -0.7146, 0.8098), (-1.133, -0.7542, 0.7991), (-0.9791, -0.9315, 0.792), (-0.9452, -1.084, 0.7941), (-0.9319, -1.211, 0.7945), (-0.9791, -1.579, 0.7935), (-1.117, -1.953, 0.7957), (-1.523, -2.219, 0.8193), (-1.485, -2.325, 0.8196), (-1.621, -2.604, 0.8225), (-1.698, -2.793, 0.8225), (-1.831, -3.235, 0.8225), (-1.843, -3.491, 0.8225), (0.0, -4.687, 0.8225), (-1.799, -3.729, 0.8225), (-0.2898, 1.312, 0.8689), (-0.4718, 1.28, 0.8548), (-0.7019, 1.216, 0.8184), (-1.097, 0.9277, 0.8152), (-1.218, 0.719, 0.8191), (-1.33, 0.2596, 0.8212), (-1.28, -0.343, 0.8163), (-1.28, -0.6216, 0.8093), (-1.058, -0.8182, 0.7947), (-1.277, -2.087, 0.806), (-1.5, -2.094, 0.8173), (-1.528, -2.134, 0.8187), (-1.785, -3.021, 0.8225), (-1.697, -3.966, 0.8225), (-1.425, -4.306, 0.822), (-0.4757, -4.671, 0.818), (-0.9756, -4.573, 0.8158), (0.0, 1.335, 0.8804), (0.7019, 1.216, 0.8184), (1.097, 0.9277, 0.8152), (1.294, 0.4798, 0.8207), (1.33, 0.2596, 0.8212), (1.332, 0.01717, 0.8213), (1.28, -0.343, 0.8163), (1.28, -0.6216, 0.8093), (1.313, -0.6677, 0.8103), (1.133, -0.7542, 0.7991), (0.9452, -1.084, 0.7941), (0.9319, -1.211, 0.7945), (0.9791, -1.579, 0.7935), (1.277, -2.087, 0.806), (1.5, -2.094, 0.8173), (1.523, -2.219, 0.8193), (1.485, -2.325, 0.8196), (1.621, -2.604, 0.8225), (1.697, -3.966, 0.8225), (1.425, -4.306, 0.822), (0.4757, -4.671, 0.818), (1.799, -3.729, 0.8225), (0.2898, 1.312, 0.8689), (0.4718, 1.28, 0.8548), (0.9433, 1.084, 0.8054), (1.218, 0.719, 0.8191), (1.257, -0.5424, 0.8098), (1.313, -0.7146, 0.8098), (1.058, -0.8182, 0.7947), (0.9791, -0.9315, 0.792), (1.117, -1.953, 0.7957), (1.528, -2.134, 0.8187), (1.698, -2.793, 0.8225), (1.785, -3.021, 0.8225), (1.831, -3.235, 0.8225), (1.843, -3.491, 0.8225), (0.9756, -4.573, 0.8158), (-0.7126, -4.306, 0.8117), (0.0, -4.306, 0.8672), (0.7126, -4.306, 0.8117), (-0.4878, -4.573, 0.8242), (0.0, -4.573, 0.8365), (0.4878, -4.573, 0.8242), (-0.7257, -4.622, 0.8133), (0.727, -4.629, 0.8135), (-1.131, -3.966, 0.807), (-0.5657, -3.966, 0.8373), (5.96e-08, -3.966, 0.8907), (0.5657, -3.966, 0.8373), (1.131, -3.966, 0.807), (-1.199, -3.729, 0.8089), (-0.5996, -3.729, 0.8306), (0.0, -3.729, 0.9043), (0.5996, -3.729, 0.8306), (1.199, -3.729, 0.8089), (-1.229, -3.491, 0.8107), (-0.5978, -3.491, 0.8309), (0.5978, -3.491, 0.8309), (1.229, -3.491, 0.8107), (-2.98e-08, -3.491, 0.9053), (-1.221, -3.235, 0.8095), (-0.6103, -3.235, 0.8286), (0.0, -3.235, 0.906), (0.6103, -3.235, 0.8286), (1.221, -3.235, 0.8095), (-1.19, -3.021, 0.8087), (-0.595, -3.021, 0.8315), (0.0, -3.021, 0.9052), (0.595, -3.021, 0.8315), (1.19, -3.021, 0.8087), (-1.132, -2.793, 0.807), (-0.5659, -2.793, 0.837), (5.96e-08, -2.793, 0.9035), (0.5659, -2.793, 0.837), (1.132, -2.793, 0.807), (-1.081, -2.604, 0.8055), (-0.5403, -2.604, 0.842), (5.96e-08, -2.604, 0.9021), (0.5403, -2.604, 0.842), (1.081, -2.604, 0.8055), (-1.254, -2.325, 0.8106), (-0.495, -2.325, 0.8509), (-2.98e-08, -2.325, 0.8994), (0.495, -2.325, 0.8509), (1.199, -2.325, 0.8081), (-0.6387, -2.087, 0.8234), (0.0, -2.087, 0.9026), (0.6387, -2.087, 0.8234), (-0.7446, -1.953, 0.8056), (-0.3723, -1.953, 0.8826), (0.0, -1.953, 0.9066), (0.3723, -1.953, 0.8826), (0.7446, -1.953, 0.8056), (-0.6528, -1.579, 0.8208), (-0.3264, -1.579, 0.8921), (0.0, -1.579, 0.9083), (0.3264, -1.579, 0.8921), (0.6528, -1.579, 0.8208), (-0.6213, -1.211, 0.8265), (-0.3106, -1.211, 0.894), (0.0, -1.211, 0.9066), (0.3106, -1.211, 0.894), (0.6213, -1.211, 0.8265), (-0.6301, -1.084, 0.8249), (-0.3151, -1.084, 0.8935), (2.98e-08, -1.084, 0.9071), (0.3151, -1.084, 0.8935), (0.6301, -1.084, 0.8249), (-0.6528, -0.9315, 0.8209), (-0.3264, -0.9315, 0.892), (0.0, -0.9315, 0.904), (0.3264, -0.9315, 0.892), (0.6528, -0.9315, 0.8209), (-0.7056, -0.8182, 0.8119), (-0.3528, -0.8182, 0.884), (0.0, -0.8182, 0.8999), (0.3528, -0.8182, 0.884), (0.7056, -0.8182, 0.8119), (-0.596, -0.7542, 0.8224), (-0.3776, -0.7542, 0.8786), (-0.002996, -0.7542, 0.8978), (0.3776, -0.7542, 0.8775), (0.596, -0.7542, 0.8212), (-0.838, -0.5424, 0.8022), (-0.419, -0.5424, 0.8521), (0.0, -0.5424, 0.8951), (0.419, -0.5424, 0.8521), (0.838, -0.5424, 0.8022), (-0.8531, -0.343, 0.8074), (-0.4266, -0.343, 0.8567), (2.98e-08, -0.343, 0.8955), (0.4266, -0.343, 0.8567), (0.8531, -0.343, 0.8074), (-0.8879, 0.01717, 0.8051), (-0.4439, 0.01717, 0.8608), (2.98e-08, 0.01717, 0.8965), (0.4439, 0.01717, 0.8608), (0.8879, 0.01717, 0.8051), (-0.8864, 0.2596, 0.8052), (-0.4432, 0.2596, 0.861), (0.0, 0.2596, 0.8964), (0.4432, 0.2596, 0.861), (0.8864, 0.2596, 0.8052), (-0.8627, 0.4798, 0.8067), (-0.4313, 0.4798, 0.8633), (2.98e-08, 0.4798, 0.8958), (0.4313, 0.4798, 0.8633), (0.8627, 0.4798, 0.8067), (-0.8117, 0.719, 0.8109), (-0.4059, 0.719, 0.8681), (0.0, 0.719, 0.8943), (0.4059, 0.719, 0.8681), (0.8117, 0.719, 0.8109), (-0.7316, 0.9277, 0.82), (-0.3658, 0.9277, 0.8755), (2.98e-08, 0.9277, 0.8914), (0.3658, 0.9277, 0.8755), (0.7316, 0.9277, 0.82), (-0.6289, 1.084, 0.8317), (-0.3144, 1.084, 0.8845), (0.0, 1.084, 0.8873), (0.3144, 1.084, 0.8845), (0.6289, 1.084, 0.8317), (-0.4679, 1.216, 0.8568), (-0.234, 1.216, 0.8785), (0.0, 1.216, 0.8857), (0.234, 1.216, 0.8785), (0.4679, 1.216, 0.8568), (-0.001498, -0.6483, 0.8958), (0.0, -2.02, 0.9045), (-0.001498, -0.6483, -0.04461), (0.0, -2.02, -0.04461)], [], [(18, 35, 77, 78), (81, 57, 79, 73), (35, 80, 36, 77), (57, 18, 78, 79), (36, 34, 74, 77), (75, 78, 77, 74), (76, 79, 78, 75), (73, 79, 76, 56), (33, 82, 74, 34), (75, 74, 82, 83), (83, 84, 85, 75), (76, 75, 85, 86), (55, 56, 76, 86), (19, 87, 82, 33), (83, 82, 87, 88), (84, 83, 88, 89), (85, 84, 89, 90), (86, 85, 90, 91), (58, 55, 86, 91), (17, 92, 87, 19), (88, 87, 92, 93), (89, 88, 93, 96), (90, 89, 96, 94), (91, 90, 94, 95), (72, 58, 91, 95), (16, 97, 92, 17), (93, 92, 97, 98), (96, 93, 98, 99), (94, 96, 99, 100), (95, 94, 100, 101), (71, 72, 95, 101), (32, 102, 97, 16), (98, 97, 102, 103), (99, 98, 103, 104), (100, 99, 104, 105), (101, 100, 105, 106), (70, 71, 101, 106), (15, 107, 102, 32), (103, 102, 107, 108), (104, 103, 108, 109), (105, 104, 109, 110), (106, 105, 110, 111), (69, 70, 106, 111), (14, 112, 107, 15), (108, 107, 112, 113), (109, 108, 113, 114), (110, 109, 114, 115), (111, 110, 115, 116), (54, 69, 111, 116), (13, 117, 112, 14), (113, 112, 117, 118), (114, 113, 118, 119), (115, 114, 119, 120), (116, 115, 120, 121), (53, 54, 116, 121), (12, 31, 30, 13), (29, 117, 13, 30), (52, 53, 51, 68), (51, 53, 121, 50), (121, 120, 124, 50), (120, 119, 123, 124), (119, 118, 122, 123), (118, 117, 29, 122), (11, 125, 122, 29), (123, 122, 125, 126), (127, 413, 123, 126), (124, 123, 128, 129), (67, 50, 124, 129), (10, 130, 125, 11), (126, 125, 130, 131), (127, 126, 131, 132), (128, 127, 132, 133), (129, 128, 133, 134), (49, 67, 129, 134), (9, 135, 130, 10), (131, 130, 135, 136), (132, 131, 136, 137), (133, 132, 137, 138), (134, 133, 138, 139), (48, 49, 134, 139), (8, 140, 135, 9), (136, 135, 140, 141), (137, 136, 141, 142), (138, 137, 142, 143), (139, 138, 143, 144), (47, 48, 139, 144), (7, 145, 140, 8), (141, 140, 145, 146), (142, 141, 146, 147), (143, 142, 147, 148), (144, 143, 148, 149), (66, 47, 144, 149), (28, 150, 145, 7), (146, 145, 150, 151), (147, 146, 151, 152), (148, 147, 152, 153), (149, 148, 153, 154), (65, 66, 149, 154), (6, 155, 150, 28), (151, 150, 155, 156), (152, 151, 156, 157), (153, 152, 157, 158), (154, 153, 158, 159), (46, 65, 154, 159), (4, 27, 6, 5), (45, 64, 46, 44), (44, 46, 164, 63), (3, 160, 6, 27), (155, 6, 160, 161), (46, 159, 163, 164), (159, 158, 162, 163), (156, 155, 161, 162), (413, 127, 128, 123), (26, 165, 160, 3), (161, 160, 165, 166), (162, 161, 166, 167), (163, 162, 167, 168), (164, 163, 168, 169), (43, 63, 164, 169), (42, 43, 169, 174), (169, 168, 173, 174), (168, 167, 172, 173), (167, 166, 171, 172), (166, 165, 170, 171), (2, 170, 165, 26), (25, 175, 170, 2), (171, 170, 175, 176), (172, 171, 176, 177), (173, 172, 177, 178), (174, 173, 178, 179), (41, 42, 174, 179), (1, 180, 175, 25), (176, 175, 180, 181), (177, 176, 181, 182), (178, 177, 182, 183), (179, 178, 183, 184), (40, 41, 179, 184), (24, 185, 180, 1), (181, 180, 185, 186), (182, 181, 186, 187), (183, 182, 187, 188), (184, 183, 188, 189), (62, 40, 184, 189), (23, 190, 185, 24), (186, 185, 190, 191), (187, 186, 191, 192), (188, 187, 192, 193), (189, 188, 193, 194), (39, 62, 189, 194), (0, 195, 190, 23), (191, 190, 195, 196), (192, 191, 196, 197), (193, 192, 197, 198), (194, 193, 198, 199), (61, 39, 194, 199), (198, 197, 202, 203), (199, 198, 203, 204), (38, 61, 199, 204), (197, 196, 201, 202), (196, 195, 200, 201), (22, 200, 195, 0), (21, 201, 200, 22), (20, 202, 201, 21), (59, 202, 20, 37), (60, 203, 202, 59), (38, 204, 203, 60), (223, 283, 282, 240), (286, 278, 284, 262), (240, 282, 241, 285), (262, 284, 283, 223), (241, 282, 279, 239), (280, 279, 282, 283), (281, 280, 283, 284), (278, 261, 281, 284), (238, 239, 279, 287), (280, 288, 287, 279), (288, 280, 290, 289), (281, 291, 290, 280), (260, 291, 281, 261), (224, 238, 287, 292), (288, 293, 292, 287), (289, 294, 293, 288), (290, 295, 294, 289), (291, 296, 295, 290), (263, 296, 291, 260), (222, 224, 292, 297), (293, 298, 297, 292), (294, 301, 298, 293), (295, 299, 301, 294), (296, 300, 299, 295), (277, 300, 296, 263), (221, 222, 297, 302), (298, 303, 302, 297), (301, 304, 303, 298), (299, 305, 304, 301), (300, 306, 305, 299), (276, 306, 300, 277), (237, 221, 302, 307), (303, 308, 307, 302), (304, 309, 308, 303), (305, 310, 309, 304), (306, 311, 310, 305), (275, 311, 306, 276), (220, 237, 307, 312), (308, 313, 312, 307), (309, 314, 313, 308), (310, 315, 314, 309), (311, 316, 315, 310), (274, 316, 311, 275), (219, 220, 312, 317), (313, 318, 317, 312), (314, 319, 318, 313), (315, 320, 319, 314), (316, 321, 320, 315), (259, 321, 316, 274), (218, 219, 317, 322), (318, 323, 322, 317), (319, 324, 323, 318), (320, 325, 324, 319), (321, 326, 325, 320), (258, 326, 321, 259), (217, 218, 235, 236), (234, 235, 218, 322), (257, 273, 256, 258), (256, 255, 326, 258), (326, 255, 329, 325), (325, 329, 328, 324), (324, 328, 327, 323), (323, 327, 234, 322), (216, 234, 327, 330), (328, 331, 330, 327), (411, 328, 333, 332), (329, 334, 333, 328), (272, 334, 329, 255), (215, 216, 330, 335), (331, 336, 335, 330), (332, 337, 336, 331), (333, 338, 337, 332), (334, 339, 338, 333), (254, 339, 334, 272), (214, 215, 335, 340), (336, 341, 340, 335), (337, 342, 341, 336), (338, 343, 342, 337), (339, 344, 343, 338), (253, 344, 339, 254), (213, 214, 340, 345), (341, 346, 345, 340), (342, 347, 346, 341), (343, 348, 347, 342), (344, 349, 348, 343), (252, 349, 344, 253), (212, 213, 345, 350), (346, 351, 350, 345), (347, 352, 351, 346), (348, 353, 352, 347), (349, 354, 353, 348), (271, 354, 349, 252), (233, 212, 350, 355), (351, 356, 355, 350), (352, 357, 356, 351), (353, 358, 357, 352), (354, 359, 358, 353), (270, 359, 354, 271), (211, 233, 355, 360), (356, 361, 360, 355), (357, 362, 361, 356), (358, 363, 362, 357), (359, 364, 363, 358), (251, 364, 359, 270), (209, 210, 211, 232), (250, 249, 251, 269), (249, 268, 369, 251), (208, 232, 211, 365), (360, 366, 365, 211), (251, 369, 368, 364), (364, 368, 367, 363), (361, 367, 366, 360), (367, 410, 362, 363), (231, 208, 365, 370), (366, 371, 370, 365), (367, 372, 371, 366), (368, 373, 372, 367), (369, 374, 373, 368), (248, 374, 369, 268), (247, 379, 374, 248), (374, 379, 378, 373), (373, 378, 377, 372), (372, 377, 376, 371), (371, 376, 375, 370), (207, 231, 370, 375), (230, 207, 375, 380), (376, 381, 380, 375), (377, 382, 381, 376), (378, 383, 382, 377), (379, 384, 383, 378), (246, 384, 379, 247), (206, 230, 380, 385), (381, 386, 385, 380), (382, 387, 386, 381), (383, 388, 387, 382), (384, 389, 388, 383), (245, 389, 384, 246), (229, 206, 385, 390), (386, 391, 390, 385), (387, 392, 391, 386), (388, 393, 392, 387), (389, 394, 393, 388), (267, 394, 389, 245), (228, 229, 390, 395), (391, 396, 395, 390), (392, 397, 396, 391), (393, 398, 397, 392), (394, 399, 398, 393), (244, 399, 394, 267), (205, 228, 395, 400), (396, 401, 400, 395), (397, 402, 401, 396), (398, 403, 402, 397), (399, 404, 403, 398), (266, 404, 399, 244), (403, 408, 407, 402), (404, 409, 408, 403), (243, 409, 404, 266), (402, 407, 406, 401), (401, 406, 405, 400), (227, 205, 400, 405), (226, 227, 405, 406), (225, 226, 406, 407), (264, 242, 225, 407), (265, 264, 407, 408), (243, 265, 408, 409), (15, 32, 237, 220), (53, 52, 257, 258), (4, 5, 210, 209), (32, 16, 221, 237), (54, 53, 258, 259), (5, 6, 211, 210), (19, 33, 238, 224), (55, 58, 263, 260), (7, 8, 213, 212), (38, 60, 265, 243), (56, 55, 260, 261), (8, 9, 214, 213), (61, 38, 243, 266), (60, 59, 264, 265), (9, 10, 215, 214), (39, 61, 266, 244), (66, 65, 270, 271), (10, 11, 216, 215), (62, 39, 244, 267), (70, 69, 274, 275), (12, 13, 218, 217), (36, 80, 285, 241), (40, 62, 267, 245), (71, 70, 275, 276), (13, 14, 219, 218), (81, 73, 278, 286), (63, 43, 248, 268), (72, 71, 276, 277), (14, 15, 220, 219), (44, 63, 268, 249), (59, 37, 242, 264), (16, 17, 222, 221), (64, 45, 250, 269), (37, 20, 225, 242), (17, 19, 224, 222), (46, 64, 269, 251), (35, 18, 223, 240), (20, 21, 226, 225), (65, 46, 251, 270), (18, 57, 262, 223), (21, 22, 227, 226), (47, 66, 271, 252), (22, 0, 205, 227), (23, 24, 229, 228), (67, 49, 254, 272), (0, 23, 228, 205), (29, 30, 235, 234), (50, 67, 272, 255), (24, 1, 206, 229), (30, 31, 236, 235), (68, 51, 256, 273), (1, 25, 230, 206), (33, 34, 239, 238), (52, 68, 273, 257), (25, 2, 207, 230), (80, 35, 240, 285), (69, 54, 259, 274), (2, 26, 231, 207), (34, 36, 241, 239), (57, 81, 286, 262), (26, 3, 208, 231), (41, 40, 245, 246), (58, 72, 277, 263), (3, 27, 232, 208), (42, 41, 246, 247), (73, 56, 261, 278), (27, 4, 209, 232), (43, 42, 247, 248), (6, 28, 233, 211), (45, 44, 249, 250), (28, 7, 212, 233), (48, 47, 252, 253), (11, 29, 234, 216), (49, 48, 253, 254), (31, 12, 217, 236), (51, 50, 255, 256), (410, 367, 361, 362), (332, 331, 328, 411), (162, 158, 157, 412), (412, 157, 156, 162)])
me_plane_001.polygons.foreach_set('use_smooth', [True] * 412)
me_plane_001.use_remesh_preserve_volume = False
me_plane_001.use_remesh_preserve_attributes = False
me_plane_001.use_mirror_vertex_groups = False
me_plane_001.update()
me_plane_002 = bpy.data.meshes.new('Plane.002')
me_plane_002.from_pydata([(-0.1571, -0.2952, -0.09378), (-0.3019, -0.286, -0.09378), (-0.2561, -0.2437, -0.09378), (-0.1986, -0.2454, -0.09378), (-0.3036, -0.3741, -0.09378), (-0.2511, -0.4351, -0.09378), (-0.1189, -0.4846, -0.09378), (-0.008106, -0.4403, -0.09378), (0.06905, -0.3064, -0.09378), (0.09615, -0.1268, -0.09378), (0.09784, 0.3796, -0.09378), (0.1334, 0.4897, -0.09378), (0.191, 0.549, -0.09378), (0.2367, 0.5066, -0.09378), (0.2232, 0.4436, -0.09378), (0.2615, 0.3931, -0.09378), (0.323, 0.4168, -0.09378), (0.3079, 0.5354, -0.09378), (0.2025, 0.574, -0.09378), (0.1165, 0.5383, -0.09378), (0.05381, 0.466, -0.09378), (-0.007504, 0.2288, -0.09378), (-0.03939, -0.3466, -0.09378), (-0.1066, -0.4475, -0.09378), (-0.1451, -0.4583, -0.09378), (-0.1941, -0.4124, -0.09378), (-0.1649, -0.3424, -0.09378), (-0.2078, -0.3845, -0.09378), (-0.1932, -0.4728, -0.09378), (-0.01029, -0.2424, -0.09378), (0.01631, 0.3474, -0.09378), (0.3355, 0.4761, -0.09378), (0.09615, -0.1268, 0.08364), (0.09784, 0.3796, 0.08589), (0.2615, 0.3931, 0.1216), (0.01631, 0.3474, 0.07246), (-0.007504, 0.2288, 0.06808), (-0.01029, -0.2424, 0.09161), (0.06905, -0.3064, 0.099), (-0.1986, -0.2454, 0.08392), (-0.2561, -0.2437, 0.08084), (-0.3019, -0.286, 0.07902), (-0.1571, -0.2952, 0.08684), (-0.03939, -0.3466, 0.09349), (-0.008106, -0.4403, 0.09298), (-0.1451, -0.4583, 0.0853), (-0.1066, -0.4475, 0.08759), (-0.1189, -0.4846, 0.08608), (-0.1932, -0.4728, 0.08241), (-0.1941, -0.4124, 0.08376), (-0.2511, -0.4351, 0.08021), (-0.1649, -0.3424, 0.08693), (-0.2078, -0.3845, 0.08368), (-0.3036, -0.3741, 0.07884), (0.3079, 0.5354, 0.1313), (0.3355, 0.4761, 0.1375), (0.2025, 0.574, 0.1082), (0.1165, 0.5383, 0.08951), (0.1334, 0.4897, 0.09336), (0.191, 0.549, 0.1058), (0.2367, 0.5066, 0.1159), (0.2232, 0.4436, 0.1131), (0.323, 0.4168, 0.135), (0.05381, 0.466, 0.07712)], [], [(22, 23, 46, 43), (23, 24, 45, 46), (24, 25, 49, 45), (11, 12, 59, 58), (27, 26, 51, 52), (12, 13, 60, 59), (25, 27, 52, 49), (13, 14, 61, 60), (3, 2, 40, 39), (5, 28, 48, 50), (2, 1, 41, 40), (31, 17, 54, 55), (0, 3, 39, 42), (17, 18, 56, 54), (4, 5, 50, 53), (16, 31, 55, 62), (18, 19, 57, 56), (28, 6, 47, 48), (6, 7, 44, 47), (14, 15, 34, 61), (16, 62, 34, 15), (4, 53, 41, 1), (7, 8, 38, 44), (9, 32, 38, 8), (22, 43, 37, 29), (30, 20, 63, 35), (19, 57, 63, 20), (9, 10, 33, 32), (11, 58, 33, 10), (29, 37, 36, 21), (30, 21, 36, 35), (26, 0, 42, 51), (40, 51, 42, 39), (41, 52, 51, 40), (50, 52, 41, 53), (48, 49, 52, 50), (47, 45, 49, 48), (45, 47, 44, 46), (38, 43, 46, 44), (38, 32, 37, 43), (37, 32, 33, 36), (63, 35, 36, 33), (63, 33, 58, 57), (57, 58, 59, 56), (56, 59, 60, 54), (54, 60, 61, 55), (55, 61, 34, 62)])
me_plane_002.materials.append(mat_material_003)
me_plane_002.use_remesh_preserve_volume = False
me_plane_002.use_remesh_preserve_attributes = False
me_plane_002.use_mirror_vertex_groups = False
me_plane_002.update()
me_plane_012 = bpy.data.meshes.new('Plane.012')
me_plane_012.from_pydata([(-1.511, 0.0, -9.537e-07), (-1.044, 1.358, -9.537e-07), (0.1446, 1.591, -9.537e-07), (1.217, 1.335, -9.537e-07), (1.707, 0.0, -9.537e-07), (-1.044, -1.358, -9.537e-07), (0.1446, -1.591, -9.537e-07), (1.217, -1.335, -9.537e-07), (-1.511, 0.0, 0.9799), (-1.044, 1.358, 0.9799), (0.1446, 1.591, 0.9799), (1.217, 1.335, 0.9799), (1.707, 0.0, 0.9799), (-1.044, -1.358, 0.9799), (0.1446, -1.591, 0.9799), (1.217, -1.335, 0.9799), (-7.091, 0.4018, 0.4642), (-1.263, 0.4018, 0.4642), (-7.091, 0.2763, 0.161), (-1.263, 0.2763, 0.1611), (-7.091, -0.02686, 0.03547), (-1.263, -0.02686, 0.03549), (-7.091, -0.33, 0.161), (-1.263, -0.33, 0.1611), (-7.091, -0.4555, 0.4642), (-1.263, -0.4555, 0.4642), (-7.091, -0.33, 0.7673), (-1.263, -0.33, 0.7673), (-7.091, -0.02686, 0.8928), (-1.263, -0.02686, 0.8929), (-7.091, 0.2763, 0.7673), (-1.263, 0.2763, 0.7673)], [], [(3, 4, 7, 2), (6, 5, 2, 7), (1, 2, 5, 0), (11, 10, 15, 12), (14, 15, 10, 13), (9, 8, 13, 10), (2, 10, 11, 3), (0, 8, 9, 1), (5, 13, 8, 0), (6, 14, 13, 5), (3, 11, 12, 4), (1, 9, 10, 2), (7, 15, 14, 6), (4, 12, 15, 7), (16, 17, 19, 18), (18, 19, 21, 20), (20, 21, 23, 22), (22, 23, 25, 24), (24, 25, 27, 26), (26, 27, 29, 28), (19, 17, 31, 29, 27, 25, 23, 21), (28, 29, 31, 30), (30, 31, 17, 16), (16, 18, 20, 22), (22, 24, 30, 16), (24, 26, 28, 30)])
me_plane_012.polygons.foreach_set('use_smooth', [True] * 26)
me_plane_012.use_remesh_preserve_volume = False
me_plane_012.use_remesh_preserve_attributes = False
me_plane_012.use_mirror_vertex_groups = False
me_plane_012.update()
me_plane_013 = bpy.data.meshes.new('Plane.013')
me_plane_013.from_pydata([(-1.511, 0.0, -9.537e-07), (-1.044, 1.358, -9.537e-07), (0.1446, 1.591, -9.537e-07), (1.217, 1.335, -9.537e-07), (1.707, 0.0, -9.537e-07), (-1.044, -1.358, -9.537e-07), (0.1446, -1.591, -9.537e-07), (1.217, -1.335, -9.537e-07), (-1.511, 0.0, 0.9799), (-1.044, 1.358, 0.9799), (0.1446, 1.591, 0.9799), (1.217, 1.335, 0.9799), (1.707, 0.0, 0.9799), (-1.044, -1.358, 0.9799), (0.1446, -1.591, 0.9799), (1.217, -1.335, 0.9799), (-7.091, 0.4018, 0.4642), (-1.263, 0.4018, 0.4642), (-7.091, 0.2763, 0.161), (-1.263, 0.2763, 0.1611), (-7.091, -0.02686, 0.03547), (-1.263, -0.02686, 0.03549), (-7.091, -0.33, 0.161), (-1.263, -0.33, 0.1611), (-7.091, -0.4555, 0.4642), (-1.263, -0.4555, 0.4642), (-7.091, -0.33, 0.7673), (-1.263, -0.33, 0.7673), (-7.091, -0.02686, 0.8928), (-1.263, -0.02686, 0.8929), (-7.091, 0.2763, 0.7673), (-1.263, 0.2763, 0.7673)], [], [(3, 4, 7, 2), (6, 5, 2, 7), (1, 2, 5, 0), (11, 10, 15, 12), (14, 15, 10, 13), (9, 8, 13, 10), (2, 10, 11, 3), (0, 8, 9, 1), (5, 13, 8, 0), (6, 14, 13, 5), (3, 11, 12, 4), (1, 9, 10, 2), (7, 15, 14, 6), (4, 12, 15, 7), (16, 17, 19, 18), (18, 19, 21, 20), (20, 21, 23, 22), (22, 23, 25, 24), (24, 25, 27, 26), (26, 27, 29, 28), (19, 17, 31, 29, 27, 25, 23, 21), (28, 29, 31, 30), (30, 31, 17, 16), (16, 18, 20, 30), (20, 22, 28, 30), (22, 24, 26, 28)])
me_plane_013.polygons.foreach_set('use_smooth', [True] * 26)
me_plane_013.use_remesh_preserve_volume = False
me_plane_013.use_remesh_preserve_attributes = False
me_plane_013.use_mirror_vertex_groups = False
me_plane_013.update()
me_plane_014 = bpy.data.meshes.new('Plane.014')
me_plane_014.from_pydata([(-1.511, 0.0, -9.537e-07), (-1.044, 1.358, -9.537e-07), (0.1446, 1.591, -9.537e-07), (1.217, 1.335, -9.537e-07), (1.707, 0.0, -9.537e-07), (-1.044, -1.358, -9.537e-07), (0.1446, -1.591, -9.537e-07), (1.217, -1.335, -9.537e-07), (-1.511, 0.0, 0.9799), (-1.044, 1.358, 0.9799), (0.1446, 1.591, 0.9799), (1.217, 1.335, 0.9799), (1.707, 0.0, 0.9799), (-1.044, -1.358, 0.9799), (0.1446, -1.591, 0.9799), (1.217, -1.335, 0.9799), (-7.091, 0.4018, 0.4642), (-1.263, 0.4018, 0.4642), (-7.091, 0.2763, 0.161), (-1.263, 0.2763, 0.1611), (-7.091, -0.02686, 0.03547), (-1.263, -0.02686, 0.03549), (-7.091, -0.33, 0.161), (-1.263, -0.33, 0.1611), (-7.091, -0.4555, 0.4642), (-1.263, -0.4555, 0.4642), (-7.091, -0.33, 0.7673), (-1.263, -0.33, 0.7673), (-7.091, -0.02686, 0.8928), (-1.263, -0.02686, 0.8929), (-7.091, 0.2763, 0.7673), (-1.263, 0.2763, 0.7673)], [], [(3, 4, 7, 2), (6, 5, 2, 7), (1, 2, 5, 0), (11, 10, 15, 12), (14, 15, 10, 13), (9, 8, 13, 10), (2, 10, 11, 3), (0, 8, 9, 1), (5, 13, 8, 0), (6, 14, 13, 5), (3, 11, 12, 4), (1, 9, 10, 2), (7, 15, 14, 6), (4, 12, 15, 7), (16, 17, 19, 18), (18, 19, 21, 20), (20, 21, 23, 22), (22, 23, 25, 24), (24, 25, 27, 26), (26, 27, 29, 28), (28, 29, 31, 30), (30, 31, 17, 16), (20, 22, 24, 26), (18, 20, 26, 28), (16, 18, 28, 30)])
me_plane_014.polygons.foreach_set('use_smooth', [True] * 25)
me_plane_014.use_remesh_preserve_volume = False
me_plane_014.use_remesh_preserve_attributes = False
me_plane_014.use_mirror_vertex_groups = False
me_plane_014.update()
me_circle_002 = bpy.data.meshes.new('Circle.002')
me_circle_002.from_pydata([(0.0, 1.0, -1.241), (-0.7071, 0.7071, -1.241), (-1.0, -4.371e-08, -1.241), (-0.7071, -0.7071, -1.241), (8.742e-08, -1.0, -1.241), (0.7071, -0.7071, -1.241), (1.0, 1.192e-08, -1.241), (0.7071, 0.7071, -1.241), (0.0, 3.233, -0.2213), (-0.7071, 3.026, -0.0142), (-1.0, 2.525, 0.4858), (-0.7071, 2.025, 0.9857), (8.742e-08, 1.818, 1.193), (0.7071, 2.025, 0.9857), (1.0, 2.525, 0.4858), (0.7071, 3.026, -0.0142), (0.05824, 4.837, 0.03635), (-0.6489, 4.837, 0.3292), (-0.9418, 4.837, 1.036), (-0.6489, 4.837, 1.743), (0.05824, 4.837, 2.036), (0.7653, 4.837, 1.743), (1.058, 4.837, 1.036), (0.7653, 4.837, 0.3292), (0.00658, 56.75, 3.873), (-0.7005, 56.75, 4.166), (-0.9934, 56.75, 4.873), (-0.7005, 56.75, 5.58), (0.00658, 56.75, 5.873), (0.7137, 56.75, 5.58), (1.007, 56.75, 4.873), (0.7137, 56.75, 4.166), (0.00658, 61.99, 3.794), (-0.7005, 61.99, 4.087), (-0.9934, 61.99, 4.794), (-0.7005, 61.99, 5.501), (0.00658, 61.99, 5.794), (0.7137, 61.99, 5.501), (1.007, 61.99, 4.794), (0.7137, 61.99, 4.087), (4.05, 415.1, -12.14), (3.343, 415.1, -11.85), (3.05, 415.1, -11.14), (3.343, 415.1, -10.44), (4.05, 415.1, -10.14), (4.757, 415.1, -10.44), (5.05, 415.1, -11.14), (4.757, 415.1, -11.85), (3.263, 449.3, -21.56), (2.789, 449.3, -21.36), (2.593, 449.3, -20.89), (2.789, 449.3, -20.41), (3.263, 449.3, -20.22), (3.737, 449.3, -20.41), (3.933, 449.3, -20.89), (3.737, 449.3, -21.36)], [], [(6, 5, 13, 14), (4, 3, 11, 12), (2, 1, 9, 10), (7, 6, 14, 15), (5, 4, 12, 13), (3, 2, 10, 11), (1, 0, 8, 9), (0, 7, 15, 8), (15, 14, 22, 23), (13, 12, 20, 21), (11, 10, 18, 19), (9, 8, 16, 17), (8, 15, 23, 16), (14, 13, 21, 22), (12, 11, 19, 20), (10, 9, 17, 18), (20, 19, 27, 28), (18, 17, 25, 26), (23, 22, 30, 31), (21, 20, 28, 29), (19, 18, 26, 27), (17, 16, 24, 25), (16, 23, 31, 24), (22, 21, 29, 30), (24, 31, 39, 32), (30, 29, 37, 38), (28, 27, 35, 36), (26, 25, 33, 34), (31, 30, 38, 39), (29, 28, 36, 37), (27, 26, 34, 35), (25, 24, 32, 33), (37, 36, 44, 45), (35, 34, 42, 43), (33, 32, 40, 41), (32, 39, 47, 40), (38, 37, 45, 46), (36, 35, 43, 44), (34, 33, 41, 42), (39, 38, 46, 47), (47, 46, 54, 55), (45, 44, 52, 53), (43, 42, 50, 51), (41, 40, 48, 49), (40, 47, 55, 48), (46, 45, 53, 54), (44, 43, 51, 52), (42, 41, 49, 50)])
me_circle_002.polygons.foreach_set('use_smooth', [True] * 48)
me_circle_002.use_remesh_preserve_volume = False
me_circle_002.use_remesh_preserve_attributes = False
me_circle_002.use_mirror_vertex_groups = False
me_circle_002.update()
me_circle_003 = bpy.data.meshes.new('Circle.003')
me_circle_003.from_pydata([(0.0, 1.0, -1.241), (-0.7071, 0.7071, -1.241), (-1.0, -4.371e-08, -1.241), (-0.7071, -0.7071, -1.241), (8.742e-08, -1.0, -1.241), (0.7071, -0.7071, -1.241), (1.0, 1.192e-08, -1.241), (0.7071, 0.7071, -1.241), (0.0, 4.592, -0.2213), (-0.7071, 4.385, -0.0142), (-1.0, 3.885, 0.4858), (-0.7071, 3.385, 0.9857), (8.742e-08, 3.178, 1.193), (0.7071, 3.385, 0.9857), (1.0, 3.885, 0.4858), (0.7071, 4.385, -0.0142), (0.05824, 8.096, 0.03635), (-0.6489, 8.096, 0.3292), (-0.9418, 8.095, 1.036), (-0.6489, 8.095, 1.743), (0.05824, 8.095, 2.036), (0.7653, 8.095, 1.743), (1.058, 8.095, 1.036), (0.7653, 8.096, 0.3292), (0.00658, 56.75, 3.935), (-0.7005, 56.75, 4.227), (-0.9934, 56.75, 4.935), (-0.7005, 56.75, 5.642), (0.00658, 56.75, 5.935), (0.7137, 56.75, 5.642), (1.007, 56.75, 4.935), (0.7137, 56.75, 4.227), (0.00658, 61.99, 3.855), (-0.7005, 61.99, 4.148), (-0.9934, 61.99, 4.855), (-0.7005, 61.99, 5.563), (0.00658, 61.99, 5.855), (0.7137, 61.99, 5.563), (1.007, 61.99, 4.855), (0.7137, 61.99, 4.148), (-0.5729, 415.1, -12.14), (-1.28, 415.1, -11.85), (-1.573, 415.1, -11.14), (-1.28, 415.1, -10.44), (-0.5729, 415.1, -10.14), (0.1342, 415.1, -10.44), (0.4271, 415.1, -11.14), (0.1342, 415.1, -11.85), (-0.6515, 459.5, -20.72), (-1.099, 459.5, -20.54), (-1.285, 459.5, -20.09), (-1.099, 459.5, -19.64), (-0.6515, 459.5, -19.45), (-0.2038, 459.5, -19.64), (-0.01836, 459.5, -20.09), (-0.2038, 459.5, -20.54)], [], [(6, 5, 13, 14), (4, 3, 11, 12), (2, 1, 9, 10), (7, 6, 14, 15), (5, 4, 12, 13), (3, 2, 10, 11), (1, 0, 8, 9), (0, 7, 15, 8), (15, 14, 22, 23), (13, 12, 20, 21), (11, 10, 18, 19), (9, 8, 16, 17), (8, 15, 23, 16), (14, 13, 21, 22), (12, 11, 19, 20), (10, 9, 17, 18), (20, 19, 27, 28), (18, 17, 25, 26), (23, 22, 30, 31), (21, 20, 28, 29), (19, 18, 26, 27), (17, 16, 24, 25), (16, 23, 31, 24), (22, 21, 29, 30), (24, 31, 39, 32), (30, 29, 37, 38), (28, 27, 35, 36), (26, 25, 33, 34), (31, 30, 38, 39), (29, 28, 36, 37), (27, 26, 34, 35), (25, 24, 32, 33), (37, 36, 44, 45), (35, 34, 42, 43), (33, 32, 40, 41), (32, 39, 47, 40), (38, 37, 45, 46), (36, 35, 43, 44), (34, 33, 41, 42), (39, 38, 46, 47), (47, 46, 54, 55), (45, 44, 52, 53), (43, 42, 50, 51), (41, 40, 48, 49), (40, 47, 55, 48), (46, 45, 53, 54), (44, 43, 51, 52), (42, 41, 49, 50)])
me_circle_003.polygons.foreach_set('use_smooth', [True] * 48)
me_circle_003.use_remesh_preserve_volume = False
me_circle_003.use_remesh_preserve_attributes = False
me_circle_003.use_mirror_vertex_groups = False
me_circle_003.update()
me_circle_004 = bpy.data.meshes.new('Circle.004')
me_circle_004.from_pydata([(0.0, 1.0, -1.241), (-0.7071, 0.7071, -1.241), (-1.0, -4.371e-08, -1.241), (-0.7071, -0.7071, -1.241), (8.742e-08, -1.0, -1.241), (0.7071, -0.7071, -1.241), (1.0, 1.192e-08, -1.241), (0.7071, 0.7071, -1.241), (0.0, 3.345, -0.2213), (-0.7071, 3.138, -0.0142), (-1.0, 2.638, 0.4858), (-0.7071, 2.138, 0.9857), (8.742e-08, 1.931, 1.193), (0.7071, 2.138, 0.9857), (1.0, 2.638, 0.4858), (0.7071, 3.138, -0.0142), (0.05824, 6.777, 0.03635), (-0.6489, 6.777, 0.3292), (-0.9418, 6.777, 1.036), (-0.6489, 6.777, 1.743), (0.05824, 6.777, 2.036), (0.7653, 6.777, 1.743), (1.058, 6.777, 1.036), (0.7653, 6.777, 0.3292), (0.5504, 56.75, 3.935), (-0.1567, 56.75, 4.227), (-0.4496, 56.75, 4.935), (-0.1567, 56.75, 5.642), (0.5504, 56.75, 5.935), (1.258, 56.75, 5.642), (1.55, 56.75, 4.935), (1.258, 56.75, 4.227), (0.5504, 61.99, 3.855), (-0.1567, 61.99, 4.148), (-0.4496, 61.99, 4.855), (-0.1567, 61.99, 5.563), (0.5504, 61.99, 5.855), (1.258, 61.99, 5.563), (1.55, 61.99, 4.855), (1.258, 61.99, 4.148), (-4.3, 415.1, -12.14), (-5.008, 415.1, -11.85), (-5.3, 415.1, -11.14), (-5.008, 415.1, -10.44), (-4.3, 415.1, -10.14), (-3.593, 415.1, -10.44), (-3.3, 415.1, -11.14), (-3.593, 415.1, -11.85), (-5.288, 436.9, -20.45), (-5.78, 436.9, -20.25), (-5.984, 436.9, -19.76), (-5.78, 436.9, -19.27), (-5.288, 436.9, -19.06), (-4.796, 436.9, -19.27), (-4.592, 436.9, -19.76), (-4.796, 436.9, -20.25)], [], [(6, 5, 13, 14), (4, 3, 11, 12), (2, 1, 9, 10), (7, 6, 14, 15), (5, 4, 12, 13), (3, 2, 10, 11), (1, 0, 8, 9), (0, 7, 15, 8), (15, 14, 22, 23), (13, 12, 20, 21), (11, 10, 18, 19), (9, 8, 16, 17), (8, 15, 23, 16), (14, 13, 21, 22), (12, 11, 19, 20), (10, 9, 17, 18), (20, 19, 27, 28), (18, 17, 25, 26), (23, 22, 30, 31), (21, 20, 28, 29), (19, 18, 26, 27), (17, 16, 24, 25), (16, 23, 31, 24), (22, 21, 29, 30), (24, 31, 39, 32), (30, 29, 37, 38), (28, 27, 35, 36), (26, 25, 33, 34), (31, 30, 38, 39), (29, 28, 36, 37), (27, 26, 34, 35), (25, 24, 32, 33), (37, 36, 44, 45), (35, 34, 42, 43), (33, 32, 40, 41), (32, 39, 47, 40), (38, 37, 45, 46), (36, 35, 43, 44), (34, 33, 41, 42), (39, 38, 46, 47), (47, 46, 54, 55), (45, 44, 52, 53), (43, 42, 50, 51), (41, 40, 48, 49), (40, 47, 55, 48), (46, 45, 53, 54), (44, 43, 51, 52), (42, 41, 49, 50)])
me_circle_004.polygons.foreach_set('use_smooth', [True] * 48)
me_circle_004.use_remesh_preserve_volume = False
me_circle_004.use_remesh_preserve_attributes = False
me_circle_004.use_mirror_vertex_groups = False
me_circle_004.update()

# ---- objects
ob_f_001 = bpy.data.objects.new('F.001', me_plane_000)
ob_circle = bpy.data.objects.new('Circle', me_circle_001)
ob_viritin = bpy.data.objects.new('Viritin', me_plane_011)
ob_satula = bpy.data.objects.new('Satula', me_plane_003)
ob_kieli = bpy.data.objects.new('kieli', me_circle)
ob_talla = bpy.data.objects.new('Talla', me_plane_010)
ob_kaula = bpy.data.objects.new('Kaula', me_plane_009)
ob_kieltenphjain = bpy.data.objects.new('kieltenphjain', me_plane_006)
ob_body = bpy.data.objects.new('Body', me_plane_001)
ob_f = bpy.data.objects.new('F', me_plane_002)
ob_viritin_001 = bpy.data.objects.new('Viritin.001', me_plane_012)
ob_viritin_002 = bpy.data.objects.new('Viritin.002', me_plane_013)
ob_viritin_003 = bpy.data.objects.new('Viritin.003', me_plane_014)
ob_kieli_001 = bpy.data.objects.new('kieli.001', me_circle_002)
ob_kieli_002 = bpy.data.objects.new('kieli.002', me_circle_003)
ob_kieli_003 = bpy.data.objects.new('kieli.003', me_circle_004)

# ---- transforms, parenting, visibility, modifiers, constraints
ob_f_001.location = (0.1246, -0.6675, 0.1524)
ob_f_001.scale = (0.2172, 0.2172, 0.2172)
ob_f_001.lineart.crease_threshold = 0.0
ob_circle.location = (-0.02579, -1.277, 0.1022)
ob_circle.rotation_euler = (1.571, 0.0, 0.0)
ob_circle.scale = (0.02024, 0.02024, 0.02024)
ob_circle.lineart.crease_threshold = 0.0
_m = ob_circle.modifiers.new('Auto Smooth', 'NODES')
_m.node_group = ng_auto_smooth
_gi = [s.identifier for s in ng_auto_smooth.interface.items_tree if s.item_type == 'SOCKET' and s.in_out == 'INPUT']
_m[_gi[1]] = 1.047  # Angle
ob_viritin.location = (0.0835, 0.6102, 0.1862)
ob_viritin.rotation_euler = (-1.916, 0.0, 0.0)
ob_viritin.scale = (0.01975, 0.01975, 0.01975)
ob_viritin.lineart.crease_threshold = 0.0
ob_satula.location = (-0.01566, 0.5497, 0.2131)
ob_satula.scale = (0.02934, 0.02934, 0.02934)
ob_satula.lineart.crease_threshold = 0.0
ob_kieli.location = (-0.07288, -0.87, 0.2514)
ob_kieli.scale = (0.003417, 0.003417, 0.003417)
ob_kieli.lineart.crease_threshold = 0.0
ob_talla.location = (-0.02579, -1.254, 0.05721)
ob_talla.scale = (0.2172, 0.2172, 0.2172)
ob_talla.lineart.crease_threshold = 0.0
ob_kaula.location = (0.01283, -0.08045, 0.1274)
ob_kaula.scale = (0.2172, 0.2172, 0.2172)
ob_kaula.lineart.crease_threshold = 0.0
_m = ob_kaula.modifiers.new('Auto Smooth', 'NODES')
_m.node_group = ng_auto_smooth
_gi = [s.identifier for s in ng_auto_smooth.interface.items_tree if s.item_type == 'SOCKET' and s.in_out == 'INPUT']
_m[_gi[1]] = 1.222  # Angle
ob_kieltenphjain.location = (-0.02579, -0.6685, 0.1654)
ob_kieltenphjain.scale = (0.2172, 0.2172, 0.2172)
ob_kieltenphjain.lineart.crease_threshold = 0.0
_m = ob_kieltenphjain.modifiers.new('Auto Smooth', 'NODES')
_m.node_group = ng_auto_smooth
_gi = [s.identifier for s in ng_auto_smooth.interface.items_tree if s.item_type == 'SOCKET' and s.in_out == 'INPUT']
_m[_gi[1]] = 1.047  # Angle
ob_body.location = (-0.02579, -0.2395, -0.00867)
ob_body.scale = (0.2172, 0.2172, 0.2172)
ob_body.lineart.crease_threshold = 0.0
_m = ob_body.modifiers.new('Auto Smooth', 'NODES')
_m.node_group = ng_auto_smooth
_gi = [s.identifier for s in ng_auto_smooth.interface.items_tree if s.item_type == 'SOCKET' and s.in_out == 'INPUT']
_m[_gi[1]] = 1.047  # Angle
ob_f.location = (-0.1802, -0.6711, 0.1534)
ob_f.scale = (0.2172, 0.2172, 0.2172)
ob_f.lineart.crease_threshold = 0.0
ob_viritin_001.location = (-0.1208, 0.6604, 0.1694)
ob_viritin_001.rotation_euler = (0.0, 0.0, 3.142)
ob_viritin_001.scale = (0.01975, 0.01975, 0.01975)
ob_viritin_001.lineart.crease_threshold = 0.0
ob_viritin_002.location = (0.08187, 0.695, 0.1841)
ob_viritin_002.rotation_euler = (-2.281, 0.0, 0.0)
ob_viritin_002.scale = (0.01975, 0.01975, 0.01975)
ob_viritin_002.lineart.crease_threshold = 0.0
ob_viritin_003.location = (-0.1213, 0.5891, 0.1836)
ob_viritin_003.rotation_euler = (-0.8081, 0.0, 3.142)
ob_viritin_003.scale = (0.01975, 0.01975, 0.01975)
ob_viritin_003.lineart.crease_threshold = 0.0
ob_kieli_001.location = (-0.04057, -0.87, 0.2514)
ob_kieli_001.scale = (0.003417, 0.003417, 0.003417)
ob_kieli_001.lineart.crease_threshold = 0.0
ob_kieli_002.location = (-0.01154, -0.87, 0.2514)
ob_kieli_002.scale = (0.003417, 0.003417, 0.003417)
ob_kieli_002.lineart.crease_threshold = 0.0
ob_kieli_003.location = (0.01173, -0.87, 0.2514)
ob_kieli_003.scale = (0.003417, 0.003417, 0.003417)
ob_kieli_003.lineart.crease_threshold = 0.0

# ---- collection membership
col_collection_1.objects.link(ob_f_001)
col_collection_1.objects.link(ob_circle)
col_collection_1.objects.link(ob_viritin)
col_collection_1.objects.link(ob_satula)
col_collection_1.objects.link(ob_kieli)
col_collection_1.objects.link(ob_talla)
col_collection_1.objects.link(ob_kaula)
col_collection_1.objects.link(ob_kieltenphjain)
col_collection_1.objects.link(ob_body)
col_collection_1.objects.link(ob_f)
col_collection_1.objects.link(ob_viritin_001)
col_collection_1.objects.link(ob_viritin_002)
col_collection_1.objects.link(ob_viritin_003)
col_collection_1.objects.link(ob_kieli_001)
col_collection_1.objects.link(ob_kieli_002)
col_collection_1.objects.link(ob_kieli_003)

# ---- scene / render settings (as saved in the file)
scene.frame_start = 1; scene.frame_end = 250; scene.frame_set(1)
scene.render.engine = 'BLENDER_EEVEE_NEXT'
scene.render.resolution_percentage = 50
scene.render.dither_intensity = 0.0
scene.cycles.use_denoising = False
scene.cycles.samples = 10
scene.cycles.sampling_pattern = 'TABULATED_SOBOL'
scene.cycles.light_sampling_threshold = 0.0
scene.cycles.use_adaptive_sampling = False
scene.cycles.use_light_tree = False
scene.cycles.blur_glossy = 0.0
scene.cycles.pixel_filter_type = 'GAUSSIAN'
scene.cycles.sample_clamp_indirect = 0.0
scene.view_settings.view_transform = 'Standard'
bpy.context.view_layer.update()

# ---- added for rendering (the .blend has no active camera and no usable light): camera, sun
cam_auto = bpy.data.cameras.new('AutoCamera')
cam_auto.lens = 50.0
cam_auto.sensor_width = 36.0
cam_auto.clip_end = 1000.0
ob_auto_camera = bpy.data.objects.new('AutoCamera', cam_auto)
scene.collection.objects.link(ob_auto_camera)
ob_auto_camera.location = (2.27455, -3.13131, 1.97607)
ob_auto_camera.rotation_euler = (1.09748, -7.21219e-08, 0.694738)
scene.camera = ob_auto_camera
light_auto_sun = bpy.data.lights.new('AutoSun', 'SUN')
light_auto_sun.energy = 3.0
light_auto_sun.angle = 0.0523599
ob_auto_sun = bpy.data.objects.new('AutoSun', light_auto_sun)
scene.collection.objects.link(ob_auto_sun)
ob_auto_sun.rotation_euler = (0.872665, 0.174533, 0.523599)
bpy.context.view_layer.update()
